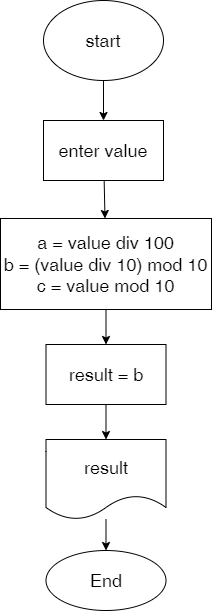

The diagram above was exported from draw.io. Its source (the exported page's mxGraphModel, read from the mxfile embedded in the PNG):
<mxGraphModel dx="45" dy="562" grid="0" gridSize="10" guides="1" tooltips="1" connect="1" arrows="1" fold="1" page="0" pageScale="1" pageWidth="850" pageHeight="1100" math="0" shadow="0">
  <root>
    <mxCell id="0" />
    <mxCell id="1" parent="0" />
    <mxCell id="4" value="" style="edgeStyle=none;html=1;fontSize=18;" parent="1" source="2" target="3" edge="1">
      <mxGeometry relative="1" as="geometry" />
    </mxCell>
    <mxCell id="2" value="start" style="ellipse;whiteSpace=wrap;html=1;fontSize=18;" parent="1" vertex="1">
      <mxGeometry x="573" y="38" width="120" height="80" as="geometry" />
    </mxCell>
    <mxCell id="6" value="" style="edgeStyle=none;html=1;fontSize=18;" parent="1" source="3" target="5" edge="1">
      <mxGeometry relative="1" as="geometry" />
    </mxCell>
    <mxCell id="3" value="enter value" style="rounded=0;whiteSpace=wrap;html=1;fontSize=18;" parent="1" vertex="1">
      <mxGeometry x="573" y="158" width="120" height="60" as="geometry" />
    </mxCell>
    <mxCell id="8" value="" style="edgeStyle=none;html=1;fontSize=18;" parent="1" source="5" target="7" edge="1">
      <mxGeometry relative="1" as="geometry" />
    </mxCell>
    <mxCell id="5" value="a = value div 100&lt;br&gt;b = (value div 10) mod 10&lt;br&gt;c = value mod 10" style="whiteSpace=wrap;html=1;fontSize=18;rounded=0;" parent="1" vertex="1">
      <mxGeometry x="530" y="256" width="211" height="91" as="geometry" />
    </mxCell>
    <mxCell id="10" value="" style="edgeStyle=none;html=1;fontSize=18;" parent="1" source="7" target="9" edge="1">
      <mxGeometry relative="1" as="geometry" />
    </mxCell>
    <mxCell id="7" value="result = b" style="whiteSpace=wrap;html=1;fontSize=18;rounded=0;" parent="1" vertex="1">
      <mxGeometry x="575.5" y="382" width="120" height="60" as="geometry" />
    </mxCell>
    <mxCell id="12" value="" style="edgeStyle=none;html=1;fontSize=18;" parent="1" source="9" target="11" edge="1">
      <mxGeometry relative="1" as="geometry" />
    </mxCell>
    <mxCell id="9" value="result" style="shape=document;whiteSpace=wrap;html=1;boundedLbl=1;fontSize=18;" parent="1" vertex="1">
      <mxGeometry x="575.5" y="477" width="120" height="80" as="geometry" />
    </mxCell>
    <mxCell id="11" value="End" style="ellipse;whiteSpace=wrap;html=1;fontSize=18;" parent="1" vertex="1">
      <mxGeometry x="575.5" y="588" width="120" height="60" as="geometry" />
    </mxCell>
  </root>
</mxGraphModel>